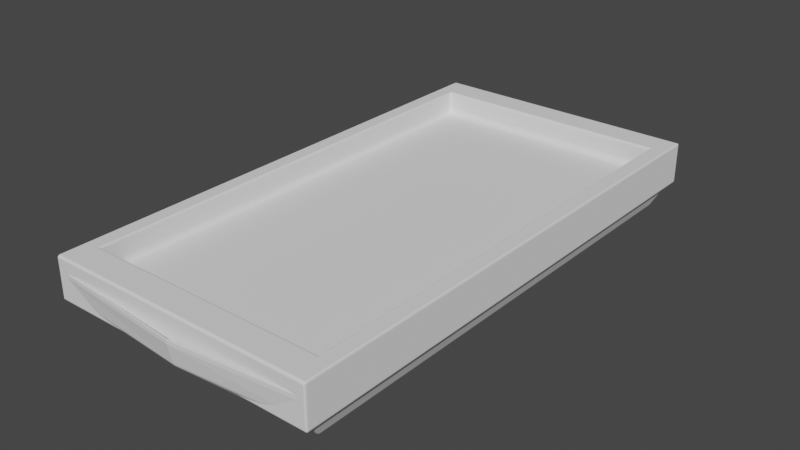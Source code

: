 # Source: cardTable.blend  (saved by Blender 3.1.7; exported with 4.5.12 LTS)
import bpy
from mathutils import Matrix  # noqa: F401  (used for matrix-valued properties, if any)

bpy.ops.wm.read_factory_settings(use_empty=True)
scene = bpy.context.scene
scene.name = 'Scene'

# ---- collections
col_collection = bpy.data.collections.new('Collection'); scene.collection.children.link(col_collection)

# ---- world
world_world = bpy.data.worlds.new('World'); scene.world = world_world
world_world.use_nodes = True; world_world.node_tree.nodes.clear()
_N = world_world.node_tree.nodes; _L = world_world.node_tree.links
n0 = _N.new('ShaderNodeOutputWorld'); n0.name = 'World Output'; n0.location = (300, 300)
n1 = _N.new('ShaderNodeBackground'); n1.name = 'Background'; n1.location = (10, 300)
n1.inputs[0].default_value = (0.05088, 0.05088, 0.05088, 1.0)
_L.new(n1.outputs[0], n0.inputs[0])
n0.is_active_output = True
world_world.color = (0.05088, 0.05088, 0.05088)
world_world.use_sun_shadow = False
world_world.sun_shadow_jitter_overblur = 0.0

# ---- meshes
me_plane = bpy.data.meshes.new('Plane')
me_plane.from_pydata([(-1.0, -1.0, 0.0), (1.0, -1.0, 0.0), (-1.0, 1.0, 0.0), (1.0, 1.0, 0.0), (-0.8837, 0.8837, 0.0), (-0.8837, -0.8837, 0.0), (0.8837, -0.8837, 0.0), (0.8837, 0.8837, 0.0), (-0.8947, 0.8947, 0.0), (-0.8947, -0.8947, 0.0), (0.8947, -0.8947, 0.0), (0.8947, 0.8947, 0.0), (-0.8837, 0.8837, -0.04508), (-0.8837, -0.8837, -0.04508), (0.8837, -0.8837, -0.04508), (0.8837, 0.8837, -0.04508), (-0.8837, 0.8837, -0.06689), (-0.8837, -0.8837, -0.06689), (0.8837, -0.8837, -0.06689), (0.8837, 0.8837, -0.06689), (-0.8665, 0.8665, -0.09062), (-0.8665, -0.8665, -0.09062), (0.8665, -0.8665, -0.09062), (0.8665, 0.8665, -0.09062), (-0.8837, 0.8837, -0.07652), (-0.8837, -0.8837, -0.07652), (0.8837, -0.8837, -0.07652), (0.8837, 0.8837, -0.07652), (0.06894, -0.8947, 0.0), (0.06894, 0.8947, 0.0), (0.07705, -1.0, 0.0), (0.07705, 1.0, 0.0), (0.06809, -0.8837, 0.0), (0.06809, 0.8837, 0.0), (0.06809, -0.8837, -0.04508), (0.06809, 0.8837, -0.04508), (0.06809, -0.8837, -0.06689), (0.06809, 0.8837, -0.06689), (0.06809, -0.8837, -0.07652), (0.06809, 0.8837, -0.07652), (0.06677, -0.8665, -0.09062), (0.06677, 0.8665, -0.09062)], [], [(6, 7, 15, 14), (9, 8, 2, 0), (28, 9, 0, 30), (11, 10, 1, 3), (29, 11, 3, 31), (5, 4, 8, 9), (32, 5, 9, 28), (7, 6, 10, 11), (33, 7, 11, 29), (35, 12, 16, 37), (4, 5, 13, 12), (33, 4, 12, 35), (32, 6, 14, 34), (18, 19, 27, 26), (34, 14, 18, 36), (14, 15, 19, 18), (12, 13, 17, 16), (40, 22, 23, 41), (16, 17, 25, 24), (37, 16, 24, 39), (36, 18, 26, 38), (21, 20, 24, 25), (40, 21, 25, 38), (23, 22, 26, 27), (41, 23, 27, 39), (20, 41, 39, 24), (22, 40, 38, 26), (17, 36, 38, 25), (19, 37, 39, 27), (21, 40, 41, 20), (13, 34, 36, 17), (5, 32, 34, 13), (7, 33, 35, 15), (15, 35, 37, 19), (4, 33, 29, 8), (6, 32, 28, 10), (8, 29, 31, 2), (10, 28, 30, 1)])
_uv = me_plane.uv_layers.new(name='UVMap')
_uv.uv.foreach_set('vector', [0.9418, 0.05817, 0.9418, 0.9418, 0.9418, 0.9418, 0.9418, 0.05817, 0.05264, 0.05264, 0.05264, 0.9474, 0.0, 1.0, 0.0, 0.0, 0.5345, 0.05264, 0.05264, 0.05264, 0.0, 0.0, 0.5385, 0.0, 0.9474, 0.9474, 0.9474, 0.05264, 1.0, 0.0, 1.0, 1.0, 0.5345, 0.9474, 0.9474, 0.9474, 1.0, 1.0, 0.5385, 1.0, 0.05817, 0.05817, 0.05817, 0.9418, 0.05264, 0.9474, 0.05264, 0.05264, 0.534, 0.05817, 0.05817, 0.05817, 0.05264, 0.05264, 0.5345, 0.05264, 0.9418, 0.9418, 0.9418, 0.05817, 0.9474, 0.05264, 0.9474, 0.9474, 0.534, 0.9418, 0.9418, 0.9418, 0.9474, 0.9474, 0.5345, 0.9474, 0.534, 0.9418, 0.05817, 0.9418, 0.05817, 0.9418, 0.534, 0.9418, 0.05817, 0.9418, 0.05817, 0.05817, 0.05817, 0.05817, 0.05817, 0.9418, 0.534, 0.9418, 0.05817, 0.9418, 0.05817, 0.9418, 0.534, 0.9418, 0.534, 0.05817, 0.9418, 0.05817, 0.9418, 0.05817, 0.534, 0.05817, 0.9418, 0.05817, 0.9418, 0.9418, 0.9418, 0.9418, 0.9418, 0.05817, 0.534, 0.05817, 0.9418, 0.05817, 0.9418, 0.05817, 0.534, 0.05817, 0.9418, 0.05817, 0.9418, 0.9418, 0.9418, 0.9418, 0.9418, 0.05817, 0.05817, 0.9418, 0.05817, 0.05817, 0.05817, 0.05817, 0.05817, 0.9418, 0.5334, 0.06673, 0.9333, 0.06673, 0.9333, 0.9333, 0.5334, 0.9333, 0.05817, 0.9418, 0.05817, 0.05817, 0.05817, 0.05817, 0.05817, 0.9418, 0.534, 0.9418, 0.05817, 0.9418, 0.05817, 0.9418, 0.534, 0.9418, 0.534, 0.05817, 0.9418, 0.05817, 0.9418, 0.05817, 0.534, 0.05817, 0.06673, 0.06673, 0.06673, 0.9333, 0.05817, 0.9418, 0.05817, 0.05817, 0.5334, 0.06673, 0.06673, 0.06673, 0.05817, 0.05817, 0.534, 0.05817, 0.9333, 0.9333, 0.9333, 0.06673, 0.9418, 0.05817, 0.9418, 0.9418, 0.5334, 0.9333, 0.9333, 0.9333, 0.9418, 0.9418, 0.534, 0.9418, 0.06673, 0.9333, 0.5334, 0.9333, 0.534, 0.9418, 0.05817, 0.9418, 0.9333, 0.06673, 0.5334, 0.06673, 0.534, 0.05817, 0.9418, 0.05817, 0.05817, 0.05817, 0.534, 0.05817, 0.534, 0.05817, 0.05817, 0.05817, 0.9418, 0.9418, 0.534, 0.9418, 0.534, 0.9418, 0.9418, 0.9418, 0.06673, 0.06673, 0.5334, 0.06673, 0.5334, 0.9333, 0.06673, 0.9333, 0.05817, 0.05817, 0.534, 0.05817, 0.534, 0.05817, 0.05817, 0.05817, 0.05817, 0.05817, 0.534, 0.05817, 0.534, 0.05817, 0.05817, 0.05817, 0.9418, 0.9418, 0.534, 0.9418, 0.534, 0.9418, 0.9418, 0.9418, 0.9418, 0.9418, 0.534, 0.9418, 0.534, 0.9418, 0.9418, 0.9418, 0.05817, 0.9418, 0.534, 0.9418, 0.5345, 0.9474, 0.05264, 0.9474, 0.9418, 0.05817, 0.534, 0.05817, 0.5345, 0.05264, 0.9474, 0.05264, 0.05264, 0.9474, 0.5345, 0.9474, 0.5385, 1.0, 0.0, 1.0, 0.9474, 0.05264, 0.5345, 0.05264, 0.5385, 0.0, 1.0, 0.0])
me_plane.use_remesh_fix_poles = True
me_plane.use_remesh_preserve_attributes = False
me_plane.update()

# ---- objects
ob_plane = bpy.data.objects.new('Plane', me_plane)

# ---- transforms, parenting, visibility, modifiers, constraints
ob_plane.location = (0.0, 0.0, 0.0)
ob_plane.scale = (1.0, 1.916, 1.916)
_m = ob_plane.modifiers.new('Solidify', 'SOLIDIFY')
_m.thickness = 0.16
_m = ob_plane.modifiers.new('Bevel', 'BEVEL')
_m.width = 11.66
_m.width_pct = 11.66
_m.segments = 9

# ---- collection membership
col_collection.objects.link(ob_plane)

# ---- scene / render settings (as saved in the file)
scene.frame_start = 1; scene.frame_end = 250; scene.frame_set(1)
scene.render.engine = 'BLENDER_EEVEE_NEXT'
scene.cycles.sampling_pattern = 'TABULATED_SOBOL'
scene.cycles.use_light_tree = False
scene.view_settings.view_transform = 'Filmic'
bpy.context.view_layer.update()

# ---- added for rendering (the .blend has no active camera and no usable light): camera, sun
cam_auto = bpy.data.cameras.new('AutoCamera')
cam_auto.lens = 50.0
cam_auto.sensor_width = 36.0
cam_auto.clip_end = 1000.0
ob_auto_camera = bpy.data.objects.new('AutoCamera', cam_auto)
scene.collection.objects.link(ob_auto_camera)
ob_auto_camera.location = (4.15999, -4.99198, 3.09685)
ob_auto_camera.rotation_euler = (1.09748, -7.21219e-08, 0.694738)
scene.camera = ob_auto_camera
light_auto_sun = bpy.data.lights.new('AutoSun', 'SUN')
light_auto_sun.energy = 3.0
light_auto_sun.angle = 0.0523599
ob_auto_sun = bpy.data.objects.new('AutoSun', light_auto_sun)
scene.collection.objects.link(ob_auto_sun)
ob_auto_sun.rotation_euler = (0.872665, 0.174533, 0.523599)
bpy.context.view_layer.update()
